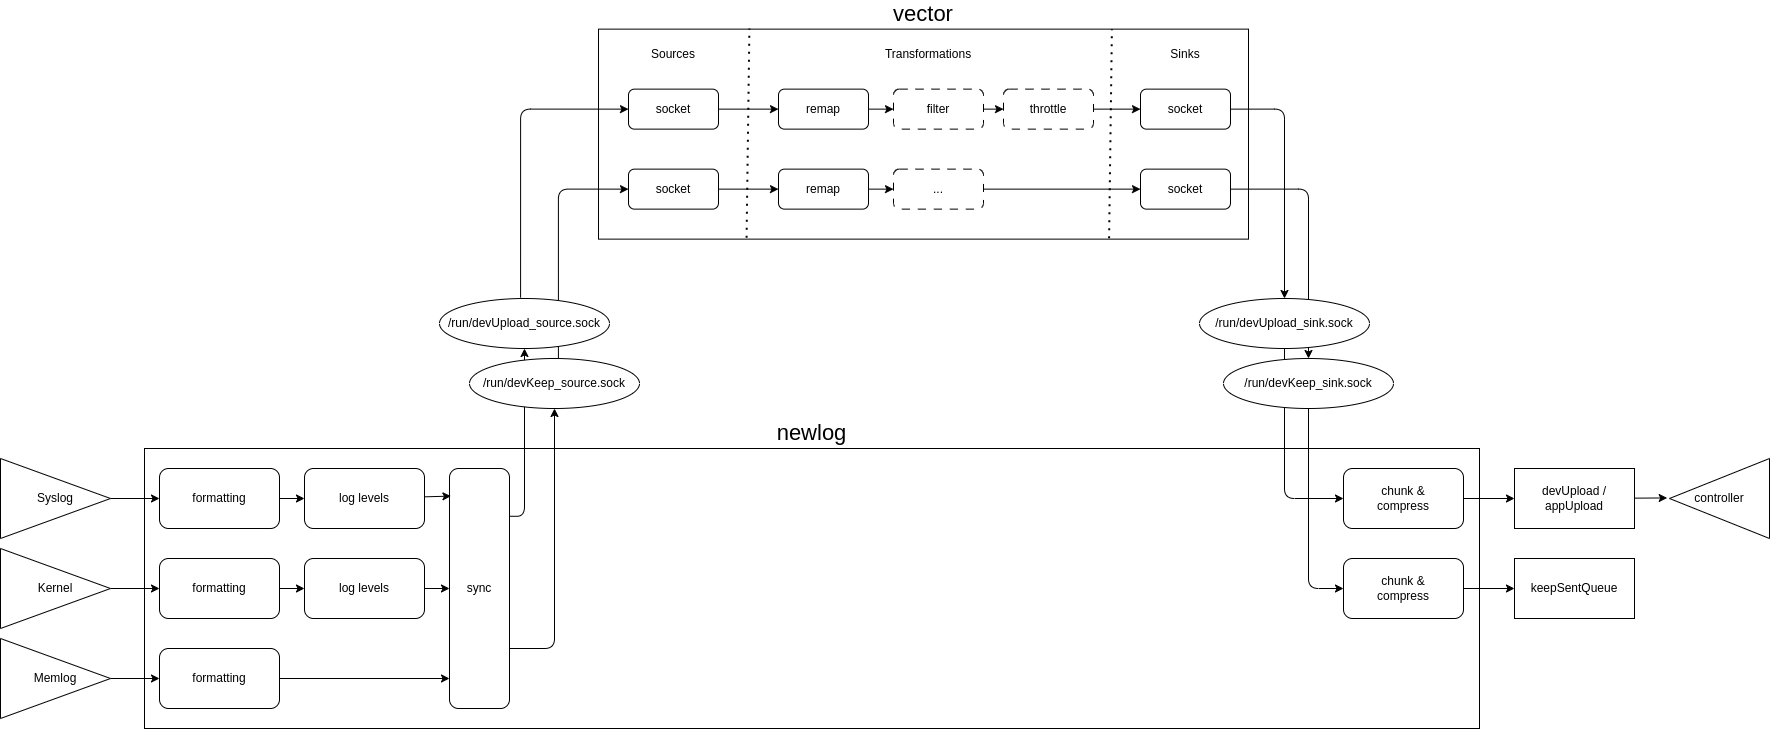

The diagram above was exported from draw.io. Its source (the exported page's mxGraphModel, read from the mxfile embedded in the PNG):
<mxGraphModel dx="1635" dy="1155" grid="1" gridSize="10" guides="1" tooltips="1" connect="1" arrows="1" fold="1" page="1" pageScale="1" pageWidth="850" pageHeight="1100" math="0" shadow="0">
  <root>
    <mxCell id="0" />
    <mxCell id="1" parent="0" />
    <mxCell id="3" value="newlog" style="whiteSpace=wrap;html=1;labelPosition=center;verticalLabelPosition=top;align=center;verticalAlign=bottom;fontSize=22;" parent="1" vertex="1">
      <mxGeometry x="375" y="750" width="1335" height="280" as="geometry" />
    </mxCell>
    <mxCell id="6" value="vector" style="whiteSpace=wrap;html=1;labelPosition=center;verticalLabelPosition=top;align=center;verticalAlign=bottom;fontSize=22;" parent="1" vertex="1">
      <mxGeometry x="829" y="330.63" width="650" height="210" as="geometry" />
    </mxCell>
    <mxCell id="9" value="devUpload /&lt;br&gt;appUpload" style="whiteSpace=wrap;html=1;" parent="1" vertex="1">
      <mxGeometry x="1745" y="770" width="120" height="60" as="geometry" />
    </mxCell>
    <mxCell id="13" value="keepSentQueue" style="whiteSpace=wrap;html=1;" parent="1" vertex="1">
      <mxGeometry x="1745" y="860" width="120" height="60" as="geometry" />
    </mxCell>
    <mxCell id="62" style="edgeStyle=orthogonalEdgeStyle;html=1;entryX=0;entryY=0.5;entryDx=0;entryDy=0;exitX=0.477;exitY=-0.017;exitDx=0;exitDy=0;exitPerimeter=0;" parent="1" source="15" target="20" edge="1">
      <mxGeometry relative="1" as="geometry">
        <mxPoint x="780" y="600" as="sourcePoint" />
      </mxGeometry>
    </mxCell>
    <mxCell id="33" value="" style="edgeStyle=none;html=1;" parent="1" source="20" target="24" edge="1">
      <mxGeometry relative="1" as="geometry" />
    </mxCell>
    <mxCell id="20" value="socket" style="rounded=1;whiteSpace=wrap;html=1;" parent="1" vertex="1">
      <mxGeometry x="859" y="390.63" width="90" height="40" as="geometry" />
    </mxCell>
    <mxCell id="34" value="" style="edgeStyle=none;html=1;" parent="1" source="21" target="25" edge="1">
      <mxGeometry relative="1" as="geometry" />
    </mxCell>
    <mxCell id="21" value="socket" style="rounded=1;whiteSpace=wrap;html=1;" parent="1" vertex="1">
      <mxGeometry x="859" y="470.63" width="90" height="40" as="geometry" />
    </mxCell>
    <mxCell id="22" value="" style="endArrow=none;dashed=1;html=1;dashPattern=1 3;strokeWidth=2;exitX=0.182;exitY=0.993;exitDx=0;exitDy=0;exitPerimeter=0;entryX=0.185;entryY=-0.003;entryDx=0;entryDy=0;entryPerimeter=0;" parent="1" edge="1">
      <mxGeometry width="50" height="50" relative="1" as="geometry">
        <mxPoint x="977.0799999999999" y="539.16" as="sourcePoint" />
        <mxPoint x="979.9000000000001" y="330.0000000000001" as="targetPoint" />
      </mxGeometry>
    </mxCell>
    <mxCell id="23" value="Sources" style="text;html=1;align=center;verticalAlign=middle;whiteSpace=wrap;rounded=0;" parent="1" vertex="1">
      <mxGeometry x="874" y="340.63" width="60" height="30" as="geometry" />
    </mxCell>
    <mxCell id="30" value="" style="edgeStyle=none;html=1;" parent="1" source="24" target="27" edge="1">
      <mxGeometry relative="1" as="geometry" />
    </mxCell>
    <mxCell id="24" value="remap" style="rounded=1;whiteSpace=wrap;html=1;" parent="1" vertex="1">
      <mxGeometry x="1009" y="390.63" width="90" height="40" as="geometry" />
    </mxCell>
    <mxCell id="39" style="edgeStyle=none;html=1;entryX=0;entryY=0.5;entryDx=0;entryDy=0;" parent="1" source="29" target="38" edge="1">
      <mxGeometry relative="1" as="geometry" />
    </mxCell>
    <mxCell id="25" value="remap" style="rounded=1;whiteSpace=wrap;html=1;" parent="1" vertex="1">
      <mxGeometry x="1009" y="470.63" width="90" height="40" as="geometry" />
    </mxCell>
    <mxCell id="26" value="Transformations" style="text;html=1;align=center;verticalAlign=middle;whiteSpace=wrap;rounded=0;" parent="1" vertex="1">
      <mxGeometry x="1104" y="340.63" width="110" height="30" as="geometry" />
    </mxCell>
    <mxCell id="31" value="" style="edgeStyle=none;html=1;" parent="1" source="27" target="28" edge="1">
      <mxGeometry relative="1" as="geometry" />
    </mxCell>
    <mxCell id="27" value="filter" style="rounded=1;whiteSpace=wrap;html=1;dashed=1;dashPattern=8 8;" parent="1" vertex="1">
      <mxGeometry x="1124" y="390.63" width="90" height="40" as="geometry" />
    </mxCell>
    <mxCell id="72" style="edgeStyle=none;html=1;entryX=0;entryY=0.5;entryDx=0;entryDy=0;" parent="1" source="28" target="36" edge="1">
      <mxGeometry relative="1" as="geometry" />
    </mxCell>
    <mxCell id="28" value="throttle" style="rounded=1;whiteSpace=wrap;html=1;dashed=1;dashPattern=8 8;" parent="1" vertex="1">
      <mxGeometry x="1234" y="390.63" width="90" height="40" as="geometry" />
    </mxCell>
    <mxCell id="35" value="" style="endArrow=none;dashed=1;html=1;dashPattern=1 3;strokeWidth=2;exitX=0.182;exitY=0.993;exitDx=0;exitDy=0;exitPerimeter=0;entryX=0.185;entryY=-0.003;entryDx=0;entryDy=0;entryPerimeter=0;" parent="1" edge="1">
      <mxGeometry width="50" height="50" relative="1" as="geometry">
        <mxPoint x="1339.59" y="539.79" as="sourcePoint" />
        <mxPoint x="1342.41" y="330.6300000000001" as="targetPoint" />
      </mxGeometry>
    </mxCell>
    <mxCell id="69" style="edgeStyle=orthogonalEdgeStyle;html=1;entryX=0.5;entryY=0;entryDx=0;entryDy=0;exitX=1;exitY=0.5;exitDx=0;exitDy=0;" parent="1" source="36" target="67" edge="1">
      <mxGeometry relative="1" as="geometry" />
    </mxCell>
    <mxCell id="36" value="socket" style="rounded=1;whiteSpace=wrap;html=1;" parent="1" vertex="1">
      <mxGeometry x="1371" y="390.63" width="90" height="40" as="geometry" />
    </mxCell>
    <mxCell id="37" value="Sinks" style="text;html=1;align=center;verticalAlign=middle;whiteSpace=wrap;rounded=0;" parent="1" vertex="1">
      <mxGeometry x="1361" y="340.63" width="110" height="30" as="geometry" />
    </mxCell>
    <mxCell id="70" style="edgeStyle=orthogonalEdgeStyle;html=1;entryX=0.5;entryY=0;entryDx=0;entryDy=0;exitX=1;exitY=0.5;exitDx=0;exitDy=0;" parent="1" source="38" target="68" edge="1">
      <mxGeometry relative="1" as="geometry" />
    </mxCell>
    <mxCell id="38" value="socket" style="rounded=1;whiteSpace=wrap;html=1;" parent="1" vertex="1">
      <mxGeometry x="1371" y="470.63" width="90" height="40" as="geometry" />
    </mxCell>
    <mxCell id="50" style="edgeStyle=none;html=1;" parent="1" source="41" target="44" edge="1">
      <mxGeometry relative="1" as="geometry" />
    </mxCell>
    <mxCell id="41" value="Syslog" style="triangle;whiteSpace=wrap;html=1;" parent="1" vertex="1">
      <mxGeometry x="231" y="760" width="110" height="80" as="geometry" />
    </mxCell>
    <mxCell id="51" style="edgeStyle=none;html=1;entryX=0;entryY=0.5;entryDx=0;entryDy=0;" parent="1" source="42" target="45" edge="1">
      <mxGeometry relative="1" as="geometry" />
    </mxCell>
    <mxCell id="42" value="Kernel" style="triangle;whiteSpace=wrap;html=1;" parent="1" vertex="1">
      <mxGeometry x="231" y="850" width="110" height="80" as="geometry" />
    </mxCell>
    <mxCell id="52" style="edgeStyle=none;html=1;entryX=0;entryY=0.5;entryDx=0;entryDy=0;" parent="1" source="43" target="46" edge="1">
      <mxGeometry relative="1" as="geometry" />
    </mxCell>
    <mxCell id="43" value="Memlog" style="triangle;whiteSpace=wrap;html=1;" parent="1" vertex="1">
      <mxGeometry x="231" y="940" width="110" height="80" as="geometry" />
    </mxCell>
    <mxCell id="53" style="edgeStyle=none;html=1;entryX=0;entryY=0.5;entryDx=0;entryDy=0;" parent="1" source="44" target="47" edge="1">
      <mxGeometry relative="1" as="geometry" />
    </mxCell>
    <mxCell id="44" value="formatting" style="rounded=1;whiteSpace=wrap;html=1;" parent="1" vertex="1">
      <mxGeometry x="390" y="770" width="120" height="60" as="geometry" />
    </mxCell>
    <mxCell id="54" style="edgeStyle=none;html=1;entryX=0;entryY=0.5;entryDx=0;entryDy=0;" parent="1" source="45" target="48" edge="1">
      <mxGeometry relative="1" as="geometry" />
    </mxCell>
    <mxCell id="45" value="formatting" style="rounded=1;whiteSpace=wrap;html=1;" parent="1" vertex="1">
      <mxGeometry x="390" y="860" width="120" height="60" as="geometry" />
    </mxCell>
    <mxCell id="46" value="formatting" style="rounded=1;whiteSpace=wrap;html=1;" parent="1" vertex="1">
      <mxGeometry x="390" y="950" width="120" height="60" as="geometry" />
    </mxCell>
    <mxCell id="47" value="log levels" style="rounded=1;whiteSpace=wrap;html=1;" parent="1" vertex="1">
      <mxGeometry x="535" y="770" width="120" height="60" as="geometry" />
    </mxCell>
    <mxCell id="56" style="edgeStyle=none;html=1;entryX=0;entryY=0.5;entryDx=0;entryDy=0;" parent="1" source="48" target="49" edge="1">
      <mxGeometry relative="1" as="geometry" />
    </mxCell>
    <mxCell id="48" value="log levels" style="rounded=1;whiteSpace=wrap;html=1;" parent="1" vertex="1">
      <mxGeometry x="535" y="860" width="120" height="60" as="geometry" />
    </mxCell>
    <mxCell id="49" value="sync" style="rounded=1;whiteSpace=wrap;html=1;" parent="1" vertex="1">
      <mxGeometry x="680" y="770" width="60" height="240" as="geometry" />
    </mxCell>
    <mxCell id="55" style="edgeStyle=none;html=1;" parent="1" source="46" edge="1">
      <mxGeometry relative="1" as="geometry">
        <mxPoint x="680" y="980" as="targetPoint" />
      </mxGeometry>
    </mxCell>
    <mxCell id="57" style="edgeStyle=none;html=1;entryX=0.024;entryY=0.115;entryDx=0;entryDy=0;entryPerimeter=0;" parent="1" source="47" target="49" edge="1">
      <mxGeometry relative="1" as="geometry" />
    </mxCell>
    <mxCell id="7" style="edgeStyle=orthogonalEdgeStyle;html=1;exitX=0.996;exitY=0.199;exitDx=0;exitDy=0;entryX=0.5;entryY=1;entryDx=0;entryDy=0;exitPerimeter=0;" parent="1" source="49" target="15" edge="1">
      <mxGeometry relative="1" as="geometry" />
    </mxCell>
    <mxCell id="63" value="/run/devKeep_source.sock" style="ellipse;whiteSpace=wrap;html=1;" parent="1" vertex="1">
      <mxGeometry x="700" y="660" width="170" height="50" as="geometry" />
    </mxCell>
    <mxCell id="64" style="edgeStyle=orthogonalEdgeStyle;html=1;exitX=1;exitY=0.75;exitDx=0;exitDy=0;entryX=0.5;entryY=1;entryDx=0;entryDy=0;elbow=vertical;" parent="1" source="49" target="63" edge="1">
      <mxGeometry relative="1" as="geometry">
        <mxPoint x="810" y="828" as="sourcePoint" />
        <mxPoint x="940" y="890" as="targetPoint" />
      </mxGeometry>
    </mxCell>
    <mxCell id="75" style="edgeStyle=orthogonalEdgeStyle;html=1;exitX=0.5;exitY=1;exitDx=0;exitDy=0;entryX=0;entryY=0.5;entryDx=0;entryDy=0;" parent="1" source="67" target="73" edge="1">
      <mxGeometry relative="1" as="geometry" />
    </mxCell>
    <mxCell id="67" value="/run/devUpload_sink.sock" style="ellipse;whiteSpace=wrap;html=1;" parent="1" vertex="1">
      <mxGeometry x="1430" y="600" width="170" height="50" as="geometry" />
    </mxCell>
    <mxCell id="76" style="edgeStyle=orthogonalEdgeStyle;html=1;entryX=0;entryY=0.5;entryDx=0;entryDy=0;" parent="1" source="68" target="74" edge="1">
      <mxGeometry relative="1" as="geometry" />
    </mxCell>
    <mxCell id="68" value="/run/devKeep_sink.sock" style="ellipse;whiteSpace=wrap;html=1;" parent="1" vertex="1">
      <mxGeometry x="1454" y="660" width="170" height="50" as="geometry" />
    </mxCell>
    <mxCell id="71" value="" style="edgeStyle=none;html=1;entryX=0;entryY=0.5;entryDx=0;entryDy=0;" parent="1" source="25" target="29" edge="1">
      <mxGeometry relative="1" as="geometry">
        <mxPoint x="1099" y="491" as="sourcePoint" />
        <mxPoint x="1489" y="491" as="targetPoint" />
      </mxGeometry>
    </mxCell>
    <mxCell id="29" value="..." style="rounded=1;whiteSpace=wrap;html=1;dashed=1;dashPattern=8 8;" parent="1" vertex="1">
      <mxGeometry x="1124" y="470.63" width="90" height="40" as="geometry" />
    </mxCell>
    <mxCell id="66" style="edgeStyle=orthogonalEdgeStyle;html=1;entryX=0;entryY=0.5;entryDx=0;entryDy=0;exitX=0.523;exitY=-0.006;exitDx=0;exitDy=0;exitPerimeter=0;" parent="1" source="63" target="21" edge="1">
      <mxGeometry relative="1" as="geometry">
        <mxPoint x="800" y="670" as="sourcePoint" />
        <mxPoint x="945" y="421" as="targetPoint" />
      </mxGeometry>
    </mxCell>
    <mxCell id="15" value="/run/devUpload_source.sock" style="ellipse;whiteSpace=wrap;html=1;" parent="1" vertex="1">
      <mxGeometry x="670" y="600" width="170" height="50" as="geometry" />
    </mxCell>
    <mxCell id="78" style="edgeStyle=none;html=1;entryX=0;entryY=0.5;entryDx=0;entryDy=0;" parent="1" source="73" target="9" edge="1">
      <mxGeometry relative="1" as="geometry" />
    </mxCell>
    <mxCell id="73" value="chunk &amp;amp;&lt;br&gt;compress" style="rounded=1;whiteSpace=wrap;html=1;" parent="1" vertex="1">
      <mxGeometry x="1574" y="770" width="120" height="60" as="geometry" />
    </mxCell>
    <mxCell id="77" style="edgeStyle=none;html=1;entryX=0;entryY=0.5;entryDx=0;entryDy=0;" parent="1" source="74" target="13" edge="1">
      <mxGeometry relative="1" as="geometry" />
    </mxCell>
    <mxCell id="74" value="chunk &amp;amp;&lt;br&gt;compress" style="rounded=1;whiteSpace=wrap;html=1;" parent="1" vertex="1">
      <mxGeometry x="1574" y="860" width="120" height="60" as="geometry" />
    </mxCell>
    <mxCell id="79" value="controller" style="triangle;whiteSpace=wrap;html=1;flipV=1;flipH=1;" parent="1" vertex="1">
      <mxGeometry x="1900" y="760" width="100" height="80" as="geometry" />
    </mxCell>
    <mxCell id="81" style="edgeStyle=none;html=1;entryX=1.023;entryY=0.507;entryDx=0;entryDy=0;entryPerimeter=0;" parent="1" source="9" target="79" edge="1">
      <mxGeometry relative="1" as="geometry" />
    </mxCell>
  </root>
</mxGraphModel>